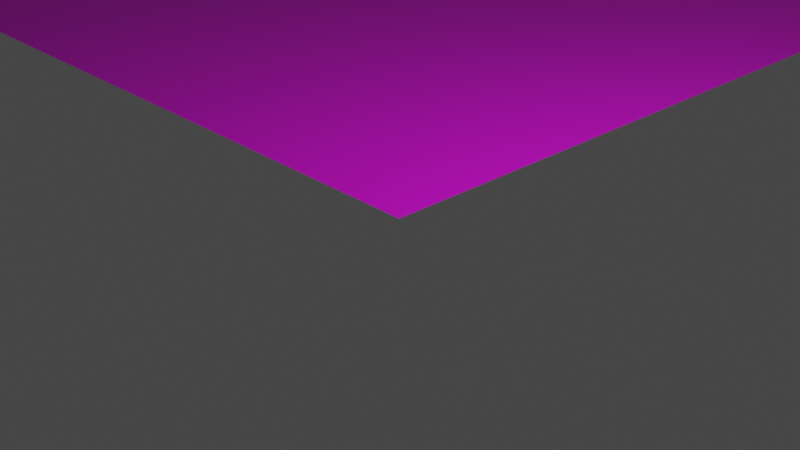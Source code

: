 # Source: all_tiles2.blend  (saved by Blender 2.92.15; exported with 4.5.12 LTS)
import bpy
from mathutils import Matrix  # noqa: F401  (used for matrix-valued properties, if any)

bpy.ops.wm.read_factory_settings(use_empty=True)
scene = bpy.context.scene
scene.name = 'Scene'

# ---- collections
col_collection = bpy.data.collections.new('Collection'); scene.collection.children.link(col_collection)

# ---- images (referenced by path relative to the original .blend; pixels are not part of the script)
import os
ASSET_DIR = os.environ.get("B2B_ASSET_DIR", "")  # directory of the original .blend (textures are referenced by path, not embedded)
HERE = os.path.dirname(os.path.abspath(__file__))  # packed textures are extracted next to this script under _unpacked/

def load_image(name, relpath, width, height, colorspace="sRGB"):
    """Load a texture the original file referenced (path relative to the .blend, or extracted next to this script)."""
    p = next((c for c in (os.path.join(HERE, relpath), os.path.join(ASSET_DIR, relpath)) if relpath and os.path.exists(c)), "")
    if p:
        img = bpy.data.images.load(p, check_existing=True)
        img.name = name
    else:  # same state as the original file: an image datablock whose file is absent (Cycles renders it pink)
        img = bpy.data.images.new(name, width, height)
        img.source = "FILE"
        img.filepath = "//" + (relpath or name)
    img.colorspace_settings.name = colorspace
    return img
img_terrain_png = load_image('terrain.png', 'terrain.png', 1024, 1024, 'sRGB')

# ---- materials (node trees are filled in below, after node groups)
mat_material_001 = bpy.data.materials.new('Material.001')

# ---- material node trees
mat_material_001.use_nodes = True; mat_material_001.node_tree.nodes.clear()
_N = mat_material_001.node_tree.nodes; _L = mat_material_001.node_tree.links
n0 = _N.new('ShaderNodeBsdfPrincipled'); n0.name = 'Principled BSDF'; n0.location = (10, 300)
n0.distribution = 'GGX'
n0.subsurface_method = 'BURLEY'
n0.inputs[3].default_value = 1.45
n0.inputs[27].default_value = (0.0, 0.0, 0.0, 1.0)
n0.inputs[28].default_value = 1.0
n1 = _N.new('ShaderNodeOutputMaterial'); n1.name = 'Material Output'; n1.location = (300, 300)
n2 = _N.new('ShaderNodeTexImage'); n2.name = 'Image Texture'; n2.location = (-505, 203)
n2.image = img_terrain_png
_L.new(n0.outputs[0], n1.inputs[0])
_L.new(n2.outputs[0], n0.inputs[0])
n1.is_active_output = True

# ---- world
world_world = bpy.data.worlds.new('World'); scene.world = world_world
world_world.use_nodes = True; world_world.node_tree.nodes.clear()
_N = world_world.node_tree.nodes; _L = world_world.node_tree.links
n0 = _N.new('ShaderNodeOutputWorld'); n0.name = 'World Output'; n0.location = (300, 300)
n1 = _N.new('ShaderNodeBackground'); n1.name = 'Background'; n1.location = (10, 300)
n1.inputs[0].default_value = (0.05088, 0.05088, 0.05088, 1.0)
_L.new(n1.outputs[0], n0.inputs[0])
n0.is_active_output = True
world_world.color = (0.05088, 0.05088, 0.05088)
world_world.use_sun_shadow = False
world_world.sun_shadow_jitter_overblur = 0.0

# ---- cameras
cam_camera = bpy.data.cameras.new('Camera')
cam_camera.clip_end = 100.0
cam_camera.ortho_scale = 7.314

# ---- lights
light_light = bpy.data.lights.new('Light', 'POINT')
light_light.transmission_factor = 0.0
light_light.energy = 1000.0
light_light.shadow_soft_size = 0.1
light_light.shadow_maximum_resolution = 0.006
light_light.use_absolute_resolution = True

# ---- meshes
me_plane = bpy.data.meshes.new('Plane')
me_plane.from_pydata([(-32.0, -32.0, 0.0), (32.0, -32.0, 0.0), (-32.0, 32.0, 0.0), (32.0, 32.0, 0.0)], [], [(0, 1, 3, 2)])
_uv = me_plane.uv_layers.new(name='UVMap')
_uv.uv.foreach_set('vector', [0.0, 0.0, 0.1875, 0.0, 0.1875, 1.0, 0.0, 1.0])
me_plane.materials.append(mat_material_001)
me_plane.use_remesh_fix_poles = True
me_plane.use_remesh_preserve_attributes = False
me_plane.use_mirror_vertex_groups = False
me_plane.update()
me_plane_001 = bpy.data.meshes.new('Plane.001')
me_plane_001.from_pydata([(-32.0, -32.0, 0.0), (32.0, -32.0, 0.0), (-32.0, 32.0, 0.0), (32.0, 32.0, 0.0)], [], [(0, 1, 3, 2)])
_uv = me_plane_001.uv_layers.new(name='UVMap')
_uv.uv.foreach_set('vector', [0.1875, 0.0, 0.375, 0.0, 0.375, 1.0, 0.1875, 1.0])
me_plane_001.materials.append(mat_material_001)
me_plane_001.use_remesh_fix_poles = True
me_plane_001.use_remesh_preserve_attributes = False
me_plane_001.use_mirror_vertex_groups = False
me_plane_001.update()
me_plane_002 = bpy.data.meshes.new('Plane.002')
me_plane_002.from_pydata([(-32.0, -32.0, 0.0), (32.0, -32.0, 0.0), (-32.0, 32.0, 0.0), (32.0, 32.0, 0.0)], [], [(0, 1, 3, 2)])
_uv = me_plane_002.uv_layers.new(name='UVMap')
_uv.uv.foreach_set('vector', [0.4, 0.0, 0.6, 0.0, 0.6, 1.0, 0.4, 1.0])
me_plane_002.materials.append(mat_material_001)
me_plane_002.use_remesh_fix_poles = True
me_plane_002.use_remesh_preserve_attributes = False
me_plane_002.use_mirror_vertex_groups = False
me_plane_002.update()
me_cube_001 = bpy.data.meshes.new('Cube.001')
me_cube_001.from_pydata([(-32.0, -32.0, -32.0), (-32.0, -32.0, 32.0), (-32.0, 32.0, -32.0), (-32.0, 32.0, 32.0), (32.0, -32.0, -32.0), (32.0, -32.0, 32.0), (32.0, 32.0, -32.0), (32.0, 32.0, 32.0)], [], [(0, 1, 3, 2), (2, 3, 7, 6), (6, 7, 5, 4), (4, 5, 1, 0)])
_uv = me_cube_001.uv_layers.new(name='UVMap')
_uv.uv.foreach_set('vector', [1.0, 0.0, 1.0, 1.0, 0.8, 1.0, 0.8, 0.0, 0.8, 0.0, 0.8, 1.0, 0.6, 1.0, 0.6, 0.0, 1.0, 0.0, 1.0, 1.0, 0.8, 1.0, 0.8, 0.0, 0.8, 0.0, 0.8, 1.0, 0.6, 1.0, 0.6, 0.0])
me_cube_001.materials.append(mat_material_001)
me_cube_001.use_remesh_fix_poles = True
me_cube_001.use_remesh_preserve_attributes = False
me_cube_001.use_mirror_vertex_groups = False
me_cube_001.update()
me_cube_003 = bpy.data.meshes.new('Cube.003')
me_cube_003.from_pydata([(-32.0, -32.0, -32.0), (-32.0, -32.0, 32.0), (-32.0, 32.0, -32.0), (-32.0, 32.0, 32.0), (32.0, -32.0, -32.0), (32.0, -32.0, 32.0), (32.0, 32.0, -32.0), (32.0, 32.0, 32.0)], [], [(0, 1, 3, 2), (2, 3, 7, 6), (6, 7, 5, 4), (4, 5, 1, 0)])
_uv = me_cube_003.uv_layers.new(name='UVMap')
_uv.uv.foreach_set('vector', [1.0, 0.0, 1.0, 1.0, 0.8, 1.0, 0.8, 0.0, 0.8, 0.0, 0.8, 1.0, 0.6, 1.0, 0.6, 0.0, 1.0, 0.0, 1.0, 1.0, 0.8, 1.0, 0.8, 0.0, 0.8, 0.0, 0.8, 1.0, 0.6, 1.0, 0.6, 0.0])
me_cube_003.materials.append(mat_material_001)
me_cube_003.use_remesh_fix_poles = True
me_cube_003.use_remesh_preserve_attributes = False
me_cube_003.use_mirror_vertex_groups = False
me_cube_003.update()
me_cube_004 = bpy.data.meshes.new('Cube.004')
me_cube_004.from_pydata([(-32.0, -32.0, -32.0), (-32.0, -32.0, 32.0), (-32.0, 32.0, -32.0), (-32.0, 32.0, 32.0), (32.0, -32.0, -32.0), (32.0, -32.0, 32.0), (32.0, 32.0, -32.0), (32.0, 32.0, 32.0), (-32.0, 32.0, -32.0), (-32.0, -32.0, -32.0), (32.0, 32.0, -32.0), (32.0, -32.0, -32.0)], [], [(0, 1, 3, 2), (2, 3, 7, 6), (6, 7, 5, 4), (4, 5, 1, 0), (8, 9, 11, 10)])
_uv = me_cube_004.uv_layers.new(name='UVMap')
_uv.uv.foreach_set('vector', [1.0, 0.0, 1.0, 1.0, 0.8, 1.0, 0.8, 0.0, 0.8, 0.0, 0.8, 1.0, 0.6, 1.0, 0.6, 0.0, 1.0, 0.0, 1.0, 1.0, 0.8, 1.0, 0.8, 0.0, 0.8, 0.0, 0.8, 1.0, 0.6, 1.0, 0.6, 0.0, 0.1875, 0.0, 0.375, 0.0, 0.375, 1.0, 0.1875, 1.0])
me_cube_004.materials.append(mat_material_001)
me_cube_004.use_remesh_fix_poles = True
me_cube_004.use_remesh_preserve_attributes = False
me_cube_004.use_mirror_vertex_groups = False
me_cube_004.update()

# ---- objects
ob_light = bpy.data.objects.new('Light', light_light)
ob_camera = bpy.data.objects.new('Camera', cam_camera)
ob_0 = bpy.data.objects.new('0', me_plane)
ob_1 = bpy.data.objects.new('1', me_plane_001)
ob_2 = bpy.data.objects.new('2', me_plane_002)
ob_3 = bpy.data.objects.new('3', me_cube_001)
ob_4 = bpy.data.objects.new('4', me_cube_003)
ob_5 = bpy.data.objects.new('5', me_cube_004)

# ---- transforms, parenting, visibility, modifiers, constraints
ob_light.location = (4.076, 1.005, 5.904)
ob_light.rotation_euler = (0.6503, 0.05522, 1.866)
ob_light.lock_rotations_4d = False
ob_light.empty_display_type = 'ARROWS'
ob_light.color = (0.0, 0.0, 0.0, 0.0)
ob_light.lineart.crease_threshold = 0.0
ob_camera.location = (7.359, -6.926, 4.958)
ob_camera.rotation_euler = (1.109, 0.0, 0.8149)
ob_camera.lock_rotations_4d = False
ob_camera.empty_display_type = 'ARROWS'
ob_camera.color = (0.0, 0.0, 0.0, 0.0)
ob_camera.display_type = 'WIRE'
ob_camera.lineart.crease_threshold = 0.0
ob_0.location = (-32.0, 32.0, 0.0)
ob_0.lineart.crease_threshold = 0.0
ob_1.location = (-96.0, 32.0, 0.0)
ob_1.lineart.crease_threshold = 0.0
ob_2.location = (-160.0, 32.0, 0.0)
ob_2.lineart.crease_threshold = 0.0
ob_3.location = (-224.0, 32.0, 32.0)
ob_3.lineart.crease_threshold = 0.0
ob_4.location = (-288.0, 32.0, 32.0)
ob_4.rotation_euler = (0.0, -0.0, 1.571)
ob_4.lineart.crease_threshold = 0.0
ob_5.location = (-352.0, 32.0, 32.0)
ob_5.rotation_euler = (0.0, -0.0, 1.571)
ob_5.lineart.crease_threshold = 0.0

# ---- collection membership
col_collection.objects.link(ob_light)
col_collection.objects.link(ob_camera)
col_collection.objects.link(ob_0)
col_collection.objects.link(ob_1)
col_collection.objects.link(ob_2)
col_collection.objects.link(ob_3)
col_collection.objects.link(ob_4)
col_collection.objects.link(ob_5)

# ---- scene / render settings (as saved in the file)
scene.camera = ob_camera
scene.frame_start = 1; scene.frame_end = 250; scene.frame_set(1)
scene.render.engine = 'CYCLES'
scene.cycles.use_denoising = False
scene.cycles.samples = 128
scene.cycles.sampling_pattern = 'TABULATED_SOBOL'
scene.cycles.use_adaptive_sampling = False
scene.cycles.use_light_tree = False
scene.view_settings.view_transform = 'Filmic'
bpy.context.view_layer.update()
